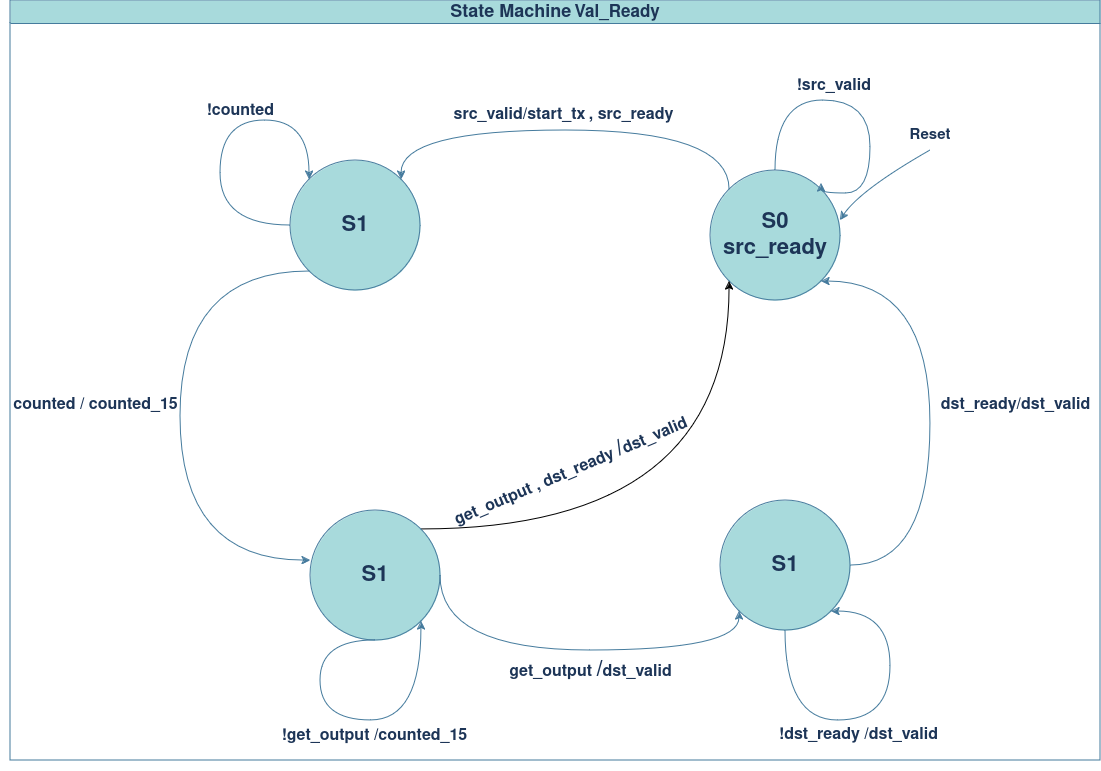

The diagram above was exported from draw.io. Its source (the exported page's mxGraphModel, read from the mxfile embedded in the PNG):
<mxGraphModel dx="2508" dy="908" grid="1" gridSize="10" guides="1" tooltips="1" connect="1" arrows="1" fold="1" page="1" pageScale="1" pageWidth="850" pageHeight="1100" math="0" shadow="0">
  <root>
    <mxCell id="0" />
    <mxCell id="1" parent="0" />
    <mxCell id="C5b6eawUyqz6Ykal7QQV-8" style="edgeStyle=orthogonalEdgeStyle;rounded=0;orthogonalLoop=1;jettySize=auto;html=1;exitX=0;exitY=0;exitDx=0;exitDy=0;entryX=1;entryY=0;entryDx=0;entryDy=0;curved=1;labelBackgroundColor=none;strokeColor=#457B9D;fontColor=default;" parent="1" source="C5b6eawUyqz6Ykal7QQV-1" target="C5b6eawUyqz6Ykal7QQV-4" edge="1">
      <mxGeometry relative="1" as="geometry">
        <Array as="points">
          <mxPoint x="589" y="270" />
          <mxPoint x="261" y="270" />
        </Array>
      </mxGeometry>
    </mxCell>
    <mxCell id="C5b6eawUyqz6Ykal7QQV-1" value="&lt;div&gt;&lt;font style=&quot;font-size: 22px;&quot;&gt;&lt;b&gt;S0&lt;/b&gt;&lt;br&gt;&lt;/font&gt;&lt;/div&gt;&lt;div&gt;&lt;font style=&quot;font-size: 22px;&quot;&gt;&lt;b&gt;src_ready&lt;br&gt;&lt;/b&gt;&lt;/font&gt;&lt;/div&gt;" style="ellipse;whiteSpace=wrap;html=1;aspect=fixed;labelBackgroundColor=none;fillColor=#A8DADC;strokeColor=#457B9D;fontColor=#1D3557;" parent="1" vertex="1">
      <mxGeometry x="570" y="310" width="130" height="130" as="geometry" />
    </mxCell>
    <mxCell id="C5b6eawUyqz6Ykal7QQV-2" value="" style="endArrow=classic;html=1;rounded=0;curved=1;labelBackgroundColor=none;strokeColor=#457B9D;fontColor=default;" parent="1" edge="1">
      <mxGeometry width="50" height="50" relative="1" as="geometry">
        <mxPoint x="790" y="290" as="sourcePoint" />
        <mxPoint x="700" y="360" as="targetPoint" />
        <Array as="points">
          <mxPoint x="720" y="330" />
        </Array>
      </mxGeometry>
    </mxCell>
    <mxCell id="C5b6eawUyqz6Ykal7QQV-3" value="&lt;b&gt;&lt;font style=&quot;font-size: 15px;&quot;&gt;Reset&lt;/font&gt;&lt;/b&gt;" style="text;html=1;align=center;verticalAlign=middle;whiteSpace=wrap;rounded=0;labelBackgroundColor=none;fontColor=#1D3557;" parent="1" vertex="1">
      <mxGeometry x="760" y="260" width="60" height="30" as="geometry" />
    </mxCell>
    <mxCell id="C5b6eawUyqz6Ykal7QQV-4" value="&lt;font style=&quot;font-size: 22px;&quot;&gt;&lt;b&gt;S1&lt;/b&gt;&lt;/font&gt;" style="ellipse;whiteSpace=wrap;html=1;aspect=fixed;labelBackgroundColor=none;fillColor=#A8DADC;strokeColor=#457B9D;fontColor=#1D3557;" parent="1" vertex="1">
      <mxGeometry x="150" y="300" width="130" height="130" as="geometry" />
    </mxCell>
    <mxCell id="C5b6eawUyqz6Ykal7QQV-9" value="&lt;b&gt;&lt;font style=&quot;font-size: 16px;&quot;&gt;src_valid/start_tx&lt;/font&gt;&lt;/b&gt; &lt;b&gt;&lt;font style=&quot;font-size: 16px;&quot;&gt;, src_ready&lt;/font&gt;&lt;/b&gt;" style="text;html=1;align=center;verticalAlign=middle;resizable=0;points=[];autosize=1;strokeColor=none;fillColor=none;labelBackgroundColor=none;fontColor=#1D3557;" parent="1" vertex="1">
      <mxGeometry x="303" y="240" width="240" height="30" as="geometry" />
    </mxCell>
    <mxCell id="Mar36-zCSaOQZbOufvDd-3" style="edgeStyle=orthogonalEdgeStyle;rounded=0;orthogonalLoop=1;jettySize=auto;html=1;exitX=1;exitY=0;exitDx=0;exitDy=0;entryX=0;entryY=1;entryDx=0;entryDy=0;curved=1;" edge="1" parent="1" source="C5b6eawUyqz6Ykal7QQV-10" target="C5b6eawUyqz6Ykal7QQV-1">
      <mxGeometry relative="1" as="geometry" />
    </mxCell>
    <mxCell id="C5b6eawUyqz6Ykal7QQV-10" value="&lt;font style=&quot;font-size: 22px;&quot;&gt;&lt;b&gt;S1&lt;/b&gt;&lt;/font&gt;" style="ellipse;whiteSpace=wrap;html=1;aspect=fixed;labelBackgroundColor=none;fillColor=#A8DADC;strokeColor=#457B9D;fontColor=#1D3557;" parent="1" vertex="1">
      <mxGeometry x="170" y="650" width="130" height="130" as="geometry" />
    </mxCell>
    <mxCell id="C5b6eawUyqz6Ykal7QQV-11" style="edgeStyle=orthogonalEdgeStyle;rounded=0;orthogonalLoop=1;jettySize=auto;html=1;exitX=0;exitY=1;exitDx=0;exitDy=0;entryX=0;entryY=0.385;entryDx=0;entryDy=0;entryPerimeter=0;curved=1;labelBackgroundColor=none;strokeColor=#457B9D;fontColor=default;" parent="1" source="C5b6eawUyqz6Ykal7QQV-4" target="C5b6eawUyqz6Ykal7QQV-10" edge="1">
      <mxGeometry relative="1" as="geometry">
        <Array as="points">
          <mxPoint x="40" y="411" />
          <mxPoint x="40" y="700" />
        </Array>
      </mxGeometry>
    </mxCell>
    <mxCell id="C5b6eawUyqz6Ykal7QQV-13" value="&lt;b&gt;&lt;font style=&quot;font-size: 16px;&quot;&gt;counted / counted_15&lt;/font&gt;&lt;/b&gt;" style="text;html=1;align=center;verticalAlign=middle;resizable=0;points=[];autosize=1;strokeColor=none;fillColor=none;labelBackgroundColor=none;fontColor=#1D3557;" parent="1" vertex="1">
      <mxGeometry x="-140" y="530" width="190" height="30" as="geometry" />
    </mxCell>
    <mxCell id="C5b6eawUyqz6Ykal7QQV-14" value="&lt;b&gt;&lt;font style=&quot;font-size: 16px;&quot;&gt;get_output &lt;/font&gt;&lt;font style=&quot;font-size: 22px;&quot;&gt;/&lt;/font&gt;&lt;font style=&quot;font-size: 16px;&quot;&gt;dst_valid &lt;br&gt;&lt;/font&gt;&lt;/b&gt;" style="text;html=1;align=center;verticalAlign=middle;resizable=0;points=[];autosize=1;strokeColor=none;fillColor=none;labelBackgroundColor=none;fontColor=#1D3557;" parent="1" vertex="1">
      <mxGeometry x="355" y="790" width="190" height="40" as="geometry" />
    </mxCell>
    <mxCell id="C5b6eawUyqz6Ykal7QQV-15" value="&lt;font style=&quot;font-size: 18px;&quot;&gt;State Machine&lt;/font&gt; &lt;font style=&quot;font-size: 17px;&quot;&gt;Val_Ready&lt;/font&gt;" style="swimlane;whiteSpace=wrap;html=1;strokeColor=#457B9D;fontColor=#1D3557;fillColor=#A8DADC;labelBackgroundColor=none;" parent="1" vertex="1">
      <mxGeometry x="-130" y="140" width="1090" height="760" as="geometry" />
    </mxCell>
    <mxCell id="rCRLoTa7eZPh3N_EYuof-2" style="edgeStyle=orthogonalEdgeStyle;rounded=0;orthogonalLoop=1;jettySize=auto;html=1;exitX=0;exitY=0.5;exitDx=0;exitDy=0;entryX=0;entryY=0;entryDx=0;entryDy=0;curved=1;labelBackgroundColor=none;strokeColor=#457B9D;fontColor=default;" parent="1" source="C5b6eawUyqz6Ykal7QQV-4" target="C5b6eawUyqz6Ykal7QQV-4" edge="1">
      <mxGeometry relative="1" as="geometry">
        <Array as="points">
          <mxPoint x="80" y="365" />
          <mxPoint x="80" y="260" />
          <mxPoint x="169" y="260" />
        </Array>
      </mxGeometry>
    </mxCell>
    <mxCell id="rCRLoTa7eZPh3N_EYuof-4" value="&lt;b&gt;&lt;font style=&quot;font-size: 16px;&quot;&gt;&amp;nbsp;!counted &lt;br&gt;&lt;/font&gt;&lt;/b&gt;" style="text;whiteSpace=wrap;html=1;labelBackgroundColor=none;fontColor=#1D3557;" parent="1" vertex="1">
      <mxGeometry x="60" y="235" width="85" height="40" as="geometry" />
    </mxCell>
    <mxCell id="rCRLoTa7eZPh3N_EYuof-5" value="&lt;b&gt;&lt;font style=&quot;font-size: 16px;&quot;&gt;&amp;nbsp;!get_output /counted_15&lt;/font&gt;&lt;/b&gt;" style="text;whiteSpace=wrap;html=1;labelBackgroundColor=none;fontColor=#1D3557;" parent="1" vertex="1">
      <mxGeometry x="135" y="860" width="200" height="50" as="geometry" />
    </mxCell>
    <mxCell id="rCRLoTa7eZPh3N_EYuof-7" style="edgeStyle=orthogonalEdgeStyle;rounded=0;orthogonalLoop=1;jettySize=auto;html=1;exitX=0.5;exitY=0;exitDx=0;exitDy=0;entryX=0.854;entryY=0.1;entryDx=0;entryDy=0;entryPerimeter=0;curved=1;labelBackgroundColor=none;strokeColor=#457B9D;fontColor=default;" parent="1" source="C5b6eawUyqz6Ykal7QQV-1" target="C5b6eawUyqz6Ykal7QQV-1" edge="1">
      <mxGeometry relative="1" as="geometry">
        <Array as="points">
          <mxPoint x="635" y="240" />
          <mxPoint x="730" y="240" />
          <mxPoint x="730" y="333" />
        </Array>
      </mxGeometry>
    </mxCell>
    <mxCell id="rCRLoTa7eZPh3N_EYuof-8" value="&lt;b&gt;&lt;font style=&quot;font-size: 16px;&quot;&gt;&amp;nbsp;!src_valid&lt;/font&gt;&lt;/b&gt;" style="text;whiteSpace=wrap;html=1;labelBackgroundColor=none;fontColor=#1D3557;" parent="1" vertex="1">
      <mxGeometry x="650" y="210" width="130" height="40" as="geometry" />
    </mxCell>
    <mxCell id="rCRLoTa7eZPh3N_EYuof-13" style="edgeStyle=orthogonalEdgeStyle;rounded=0;orthogonalLoop=1;jettySize=auto;html=1;exitX=1;exitY=0.5;exitDx=0;exitDy=0;entryX=1;entryY=1;entryDx=0;entryDy=0;strokeColor=#457B9D;fontColor=#1D3557;fillColor=#A8DADC;curved=1;" parent="1" source="rCRLoTa7eZPh3N_EYuof-9" target="C5b6eawUyqz6Ykal7QQV-1" edge="1">
      <mxGeometry relative="1" as="geometry">
        <Array as="points">
          <mxPoint x="790" y="705" />
          <mxPoint x="790" y="421" />
        </Array>
      </mxGeometry>
    </mxCell>
    <mxCell id="rCRLoTa7eZPh3N_EYuof-9" value="&lt;font style=&quot;font-size: 22px;&quot;&gt;&lt;b&gt;S1&lt;/b&gt;&lt;/font&gt;" style="ellipse;whiteSpace=wrap;html=1;aspect=fixed;labelBackgroundColor=none;fillColor=#A8DADC;strokeColor=#457B9D;fontColor=#1D3557;" parent="1" vertex="1">
      <mxGeometry x="580" y="640" width="130" height="130" as="geometry" />
    </mxCell>
    <mxCell id="rCRLoTa7eZPh3N_EYuof-10" style="edgeStyle=orthogonalEdgeStyle;rounded=0;orthogonalLoop=1;jettySize=auto;html=1;exitX=1;exitY=0.5;exitDx=0;exitDy=0;entryX=0;entryY=1;entryDx=0;entryDy=0;strokeColor=#457B9D;fontColor=#1D3557;fillColor=#A8DADC;curved=1;" parent="1" source="C5b6eawUyqz6Ykal7QQV-10" target="rCRLoTa7eZPh3N_EYuof-9" edge="1">
      <mxGeometry relative="1" as="geometry">
        <Array as="points">
          <mxPoint x="300" y="790" />
          <mxPoint x="599" y="790" />
        </Array>
      </mxGeometry>
    </mxCell>
    <mxCell id="rCRLoTa7eZPh3N_EYuof-12" style="edgeStyle=orthogonalEdgeStyle;rounded=0;orthogonalLoop=1;jettySize=auto;html=1;exitX=0.5;exitY=1;exitDx=0;exitDy=0;entryX=1;entryY=1;entryDx=0;entryDy=0;strokeColor=#457B9D;fontColor=#1D3557;fillColor=#A8DADC;curved=1;" parent="1" source="C5b6eawUyqz6Ykal7QQV-10" target="C5b6eawUyqz6Ykal7QQV-10" edge="1">
      <mxGeometry relative="1" as="geometry">
        <Array as="points">
          <mxPoint x="180" y="780" />
          <mxPoint x="180" y="860" />
          <mxPoint x="281" y="860" />
        </Array>
      </mxGeometry>
    </mxCell>
    <mxCell id="rCRLoTa7eZPh3N_EYuof-14" value="&lt;b&gt;&lt;font style=&quot;font-size: 16px;&quot;&gt;dst_ready/dst_valid &lt;br&gt;&lt;/font&gt;&lt;/b&gt;" style="text;html=1;align=center;verticalAlign=middle;resizable=0;points=[];autosize=1;strokeColor=none;fillColor=none;labelBackgroundColor=none;fontColor=#1D3557;" parent="1" vertex="1">
      <mxGeometry x="790" y="530" width="170" height="30" as="geometry" />
    </mxCell>
    <mxCell id="rCRLoTa7eZPh3N_EYuof-15" style="edgeStyle=orthogonalEdgeStyle;rounded=0;orthogonalLoop=1;jettySize=auto;html=1;exitX=0.5;exitY=1;exitDx=0;exitDy=0;entryX=1;entryY=1;entryDx=0;entryDy=0;strokeColor=#457B9D;fontColor=#1D3557;fillColor=#A8DADC;curved=1;" parent="1" source="rCRLoTa7eZPh3N_EYuof-9" target="rCRLoTa7eZPh3N_EYuof-9" edge="1">
      <mxGeometry relative="1" as="geometry">
        <Array as="points">
          <mxPoint x="645" y="860" />
          <mxPoint x="750" y="860" />
          <mxPoint x="750" y="751" />
        </Array>
      </mxGeometry>
    </mxCell>
    <mxCell id="rCRLoTa7eZPh3N_EYuof-16" value="&lt;b&gt;&amp;nbsp;&lt;font style=&quot;font-size: 16px;&quot;&gt; !dst_ready /dst_valid&lt;br&gt;&lt;/font&gt;&lt;/b&gt;" style="text;html=1;align=center;verticalAlign=middle;resizable=0;points=[];autosize=1;strokeColor=none;fillColor=none;labelBackgroundColor=none;fontColor=#1D3557;" parent="1" vertex="1">
      <mxGeometry x="619" y="860" width="190" height="30" as="geometry" />
    </mxCell>
    <mxCell id="Mar36-zCSaOQZbOufvDd-4" value="&lt;b&gt;&lt;font style=&quot;font-size: 16px;&quot;&gt;get_output , dst_ready &lt;/font&gt;&lt;font style=&quot;font-size: 22px;&quot;&gt;/&lt;/font&gt;&lt;font style=&quot;font-size: 16px;&quot;&gt;dst_valid &lt;br&gt;&lt;/font&gt;&lt;/b&gt;" style="text;html=1;align=center;verticalAlign=middle;resizable=0;points=[];autosize=1;strokeColor=none;fillColor=none;labelBackgroundColor=none;fontColor=#1D3557;rotation=-23;" vertex="1" parent="1">
      <mxGeometry x="290" y="590" width="280" height="40" as="geometry" />
    </mxCell>
  </root>
</mxGraphModel>